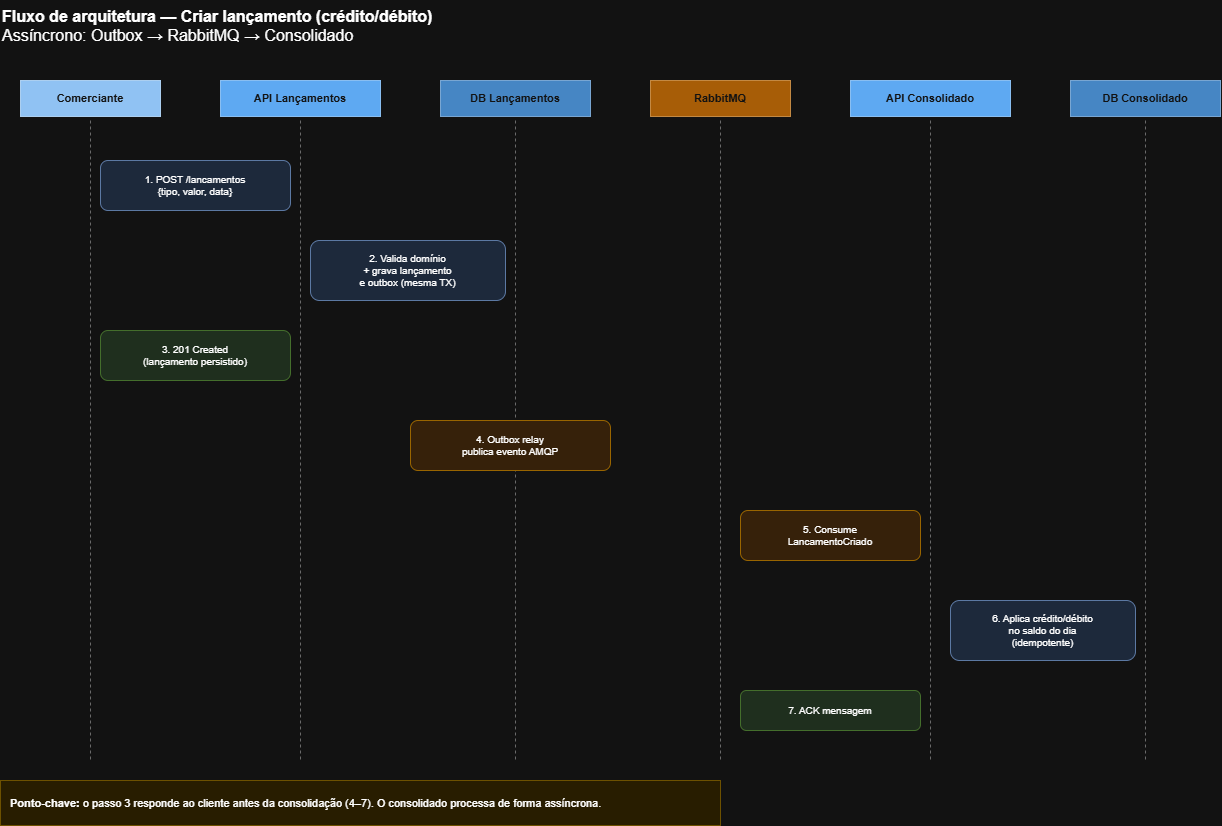

The diagram above was exported from draw.io. Its source (the exported page's mxGraphModel, read from the mxfile embedded in the PNG):
<mxGraphModel dx="2049" dy="1077" grid="1" gridSize="10" guides="1" tooltips="1" connect="1" arrows="1" fold="1" page="1" pageScale="1" pageWidth="827" pageHeight="1169" math="0" shadow="0">
  <root>
    <mxCell id="0" />
    <mxCell id="1" parent="0" />
    <mxCell id="title" parent="1" style="text;html=1;strokeColor=none;fillColor=none;align=left;fontSize=16;" value="&lt;b&gt;Fluxo de arquitetura — Criar lançamento (crédito/débito)&lt;/b&gt;&lt;br&gt;Assíncrono: Outbox → RabbitMQ → Consolidado" vertex="1">
      <mxGeometry height="50" width="800" x="40" y="20" as="geometry" />
    </mxCell>
    <mxCell id="h1" parent="1" style="rounded=0;whiteSpace=wrap;html=1;fillColor=#08427B;strokeColor=#062F55;fontColor=#ffffff;align=center;fontSize=11;" value="&lt;b&gt;Comerciante&lt;/b&gt;" vertex="1">
      <mxGeometry height="36" width="140" x="60" y="100" as="geometry" />
    </mxCell>
    <mxCell id="h2" parent="1" style="rounded=0;whiteSpace=wrap;html=1;fillColor=#1168BD;strokeColor=#0B4884;fontColor=#ffffff;align=center;fontSize=11;" value="&lt;b&gt;API Lançamentos&lt;/b&gt;" vertex="1">
      <mxGeometry height="36" width="160" x="260" y="100" as="geometry" />
    </mxCell>
    <mxCell id="h3" parent="1" style="rounded=0;whiteSpace=wrap;html=1;fillColor=#438DD5;strokeColor=#2E6295;fontColor=#ffffff;align=center;fontSize=11;" value="&lt;b&gt;DB Lançamentos&lt;/b&gt;" vertex="1">
      <mxGeometry height="36" width="150" x="480" y="100" as="geometry" />
    </mxCell>
    <mxCell id="h4" parent="1" style="rounded=0;whiteSpace=wrap;html=1;fillColor=#E8922D;strokeColor=#A66312;fontColor=#ffffff;align=center;fontSize=11;" value="&lt;b&gt;RabbitMQ&lt;/b&gt;" vertex="1">
      <mxGeometry height="36" width="140" x="690" y="100" as="geometry" />
    </mxCell>
    <mxCell id="h5" parent="1" style="rounded=0;whiteSpace=wrap;html=1;fillColor=#1168BD;strokeColor=#0B4884;fontColor=#ffffff;align=center;fontSize=11;" value="&lt;b&gt;API Consolidado&lt;/b&gt;" vertex="1">
      <mxGeometry height="36" width="160" x="890" y="100" as="geometry" />
    </mxCell>
    <mxCell id="h6" parent="1" style="rounded=0;whiteSpace=wrap;html=1;fillColor=#438DD5;strokeColor=#2E6295;fontColor=#ffffff;align=center;fontSize=11;" value="&lt;b&gt;DB Consolidado&lt;/b&gt;" vertex="1">
      <mxGeometry height="36" width="150" x="1110" y="100" as="geometry" />
    </mxCell>
    <mxCell id="l1" edge="1" parent="1" style="endArrow=none;html=1;dashed=1;strokeColor=#999999;" value="">
      <mxGeometry height="50" relative="1" width="50" as="geometry">
        <mxPoint x="130" y="140" as="sourcePoint" />
        <mxPoint x="130" y="780" as="targetPoint" />
      </mxGeometry>
    </mxCell>
    <mxCell id="l2" edge="1" parent="1" style="endArrow=none;html=1;dashed=1;strokeColor=#999999;" value="">
      <mxGeometry relative="1" as="geometry">
        <mxPoint x="340" y="140" as="sourcePoint" />
        <mxPoint x="340" y="780" as="targetPoint" />
      </mxGeometry>
    </mxCell>
    <mxCell id="l3" edge="1" parent="1" style="endArrow=none;html=1;dashed=1;strokeColor=#999999;" value="">
      <mxGeometry relative="1" as="geometry">
        <mxPoint x="555" y="140" as="sourcePoint" />
        <mxPoint x="555" y="780" as="targetPoint" />
      </mxGeometry>
    </mxCell>
    <mxCell id="l4" edge="1" parent="1" style="endArrow=none;html=1;dashed=1;strokeColor=#999999;" value="">
      <mxGeometry relative="1" as="geometry">
        <mxPoint x="760" y="140" as="sourcePoint" />
        <mxPoint x="760" y="780" as="targetPoint" />
      </mxGeometry>
    </mxCell>
    <mxCell id="l5" edge="1" parent="1" style="endArrow=none;html=1;dashed=1;strokeColor=#999999;" value="">
      <mxGeometry relative="1" as="geometry">
        <mxPoint x="970" y="140" as="sourcePoint" />
        <mxPoint x="970" y="780" as="targetPoint" />
      </mxGeometry>
    </mxCell>
    <mxCell id="l6" edge="1" parent="1" style="endArrow=none;html=1;dashed=1;strokeColor=#999999;" value="">
      <mxGeometry relative="1" as="geometry">
        <mxPoint x="1185" y="140" as="sourcePoint" />
        <mxPoint x="1185" y="780" as="targetPoint" />
      </mxGeometry>
    </mxCell>
    <mxCell id="s1" parent="1" style="rounded=1;whiteSpace=wrap;html=1;fillColor=#dae8fc;strokeColor=#6c8ebf;align=center;fontSize=10;" value="1. POST /lancamentos&#10;{tipo, valor, data}" vertex="1">
      <mxGeometry height="50" width="190" x="140" y="180" as="geometry" />
    </mxCell>
    <mxCell id="s2" parent="1" style="rounded=1;whiteSpace=wrap;html=1;fillColor=#dae8fc;strokeColor=#6c8ebf;align=center;fontSize=10;" value="2. Valida domínio&#10;+ grava lançamento&#10;e outbox (mesma TX)" vertex="1">
      <mxGeometry height="60" width="195" x="350" y="260" as="geometry" />
    </mxCell>
    <mxCell id="s3" parent="1" style="rounded=1;whiteSpace=wrap;html=1;fillColor=#d5e8d4;strokeColor=#82b366;align=center;fontSize=10;" value="3. 201 Created&#10;(lançamento persistido)" vertex="1">
      <mxGeometry height="50" width="190" x="140" y="350" as="geometry" />
    </mxCell>
    <mxCell id="s4" parent="1" style="rounded=1;whiteSpace=wrap;html=1;fillColor=#ffe6cc;strokeColor=#d79b00;align=center;fontSize=10;" value="4. Outbox relay&#10;publica evento AMQP" vertex="1">
      <mxGeometry height="50" width="200" x="450" y="440" as="geometry" />
    </mxCell>
    <mxCell id="s5" parent="1" style="rounded=1;whiteSpace=wrap;html=1;fillColor=#ffe6cc;strokeColor=#d79b00;align=center;fontSize=10;" value="5. Consume&#10;LancamentoCriado" vertex="1">
      <mxGeometry height="50" width="180" x="780" y="530" as="geometry" />
    </mxCell>
    <mxCell id="s6" parent="1" style="rounded=1;whiteSpace=wrap;html=1;fillColor=#dae8fc;strokeColor=#6c8ebf;align=center;fontSize=10;" value="6. Aplica crédito/débito&#10;no saldo do dia&#10;(idempotente)" vertex="1">
      <mxGeometry height="60" width="185" x="990" y="620" as="geometry" />
    </mxCell>
    <mxCell id="s7" parent="1" style="rounded=1;whiteSpace=wrap;html=1;fillColor=#d5e8d4;strokeColor=#82b366;align=center;fontSize=10;" value="7. ACK mensagem" vertex="1">
      <mxGeometry height="40" width="180" x="780" y="710" as="geometry" />
    </mxCell>
    <mxCell id="note" parent="1" style="rounded=0;whiteSpace=wrap;html=1;fillColor=#FFF2CC;strokeColor=#D6B656;align=left;spacingLeft=8;fontSize=11;" value="&lt;b&gt;Ponto-chave:&lt;/b&gt; o passo 3 responde ao cliente antes da consolidação (4–7). O consolidado processa de forma assíncrona." vertex="1">
      <mxGeometry height="45" width="720" x="40" y="800" as="geometry" />
    </mxCell>
  </root>
</mxGraphModel>